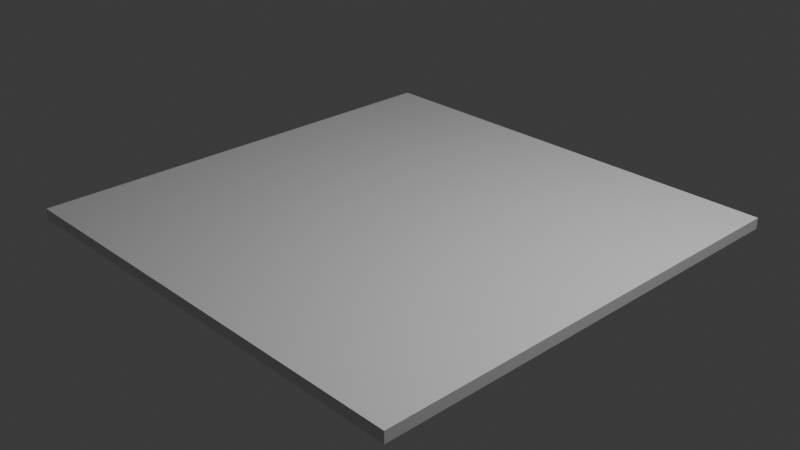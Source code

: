 # Source: floor.blend  (saved by Blender 4.0.36; exported with 4.5.12 LTS)
import bpy
from mathutils import Matrix  # noqa: F401  (used for matrix-valued properties, if any)

bpy.ops.wm.read_factory_settings(use_empty=True)
scene = bpy.context.scene
scene.name = 'Scene'

# ---- collections
col_collection = bpy.data.collections.new('Collection'); scene.collection.children.link(col_collection)

# ---- materials (node trees are filled in below, after node groups)
mat_material = bpy.data.materials.new('Material')
mat_material.alpha_threshold = 0.0
mat_material.use_transparent_shadow = False
mat_material.roughness = 0.5
mat_material.line_color = (0.0, 0.0, 0.0, 1.0)

# ---- material node trees
mat_material.use_nodes = True; mat_material.node_tree.nodes.clear()
_N = mat_material.node_tree.nodes; _L = mat_material.node_tree.links
n0 = _N.new('ShaderNodeOutputMaterial'); n0.name = 'Material Output'; n0.location = (300, 300)
n1 = _N.new('ShaderNodeBsdfPrincipled'); n1.name = 'Principled BSDF'; n1.location = (10, 300)
n1.inputs[3].default_value = 1.45
_L.new(n1.outputs[0], n0.inputs[0])
n0.is_active_output = True

# ---- world
world_world = bpy.data.worlds.new('World'); scene.world = world_world
world_world.use_nodes = True; world_world.node_tree.nodes.clear()
_N = world_world.node_tree.nodes; _L = world_world.node_tree.links
n0 = _N.new('ShaderNodeOutputWorld'); n0.name = 'World Output'; n0.location = (300, 300)
n1 = _N.new('ShaderNodeBackground'); n1.name = 'Background'; n1.location = (10, 300)
n1.inputs[0].default_value = (0.05088, 0.05088, 0.05088, 1.0)
_L.new(n1.outputs[0], n0.inputs[0])
n0.is_active_output = True
world_world.color = (0.05088, 0.05088, 0.05088)
world_world.use_sun_shadow = False
world_world.sun_shadow_jitter_overblur = 0.0

# ---- cameras
cam_camera = bpy.data.cameras.new('Camera')
cam_camera.clip_end = 100.0
cam_camera.ortho_scale = 7.314

# ---- lights
light_light = bpy.data.lights.new('Light', 'POINT')
light_light.transmission_factor = 0.0
light_light.use_soft_falloff = False
light_light.energy = 1000.0
light_light.shadow_soft_size = 0.1
light_light.shadow_maximum_resolution = 0.006
light_light.use_absolute_resolution = True

# ---- meshes
me_cube = bpy.data.meshes.new('Cube')
me_cube.from_pydata([(0.3341, 0.3341, 0.06115), (2.544, 2.544, -0.06115), (0.3341, -0.3341, 0.06115), (2.544, -2.544, -0.06115), (-0.3341, 0.3341, 0.06115), (-2.544, 2.544, -0.06115), (-0.3341, -0.3341, 0.06115), (-2.544, -2.544, -0.06115), (2.544, -2.544, 0.06115), (-2.544, -2.544, 0.06115), (2.544, 2.544, 0.06115), (-2.544, 2.544, 0.06115)], [], [(0, 4, 6, 2), (3, 8, 9, 7), (7, 9, 11, 5), (5, 1, 3, 7), (1, 10, 8, 3), (5, 11, 10, 1), (2, 6, 9, 8), (0, 2, 8, 10), (6, 4, 11, 9), (4, 0, 10, 11)])
_uv = me_cube.uv_layers.new(name='UVMap')
_uv.uv.foreach_set('vector', [0.5362, 0.5369, 0.412, 0.5369, 0.412, 0.4127, 0.5362, 0.4127, 0.9698, 0.9479, 0.9471, 0.9479, 0.9471, 0.001805, 0.9698, 0.001805, 0.375, 0.0, 0.625, 0.0, 0.625, 0.25, 0.375, 0.25, 0.9471, 0.948, 0.00104, 0.948, 0.00104, 0.001956, 0.9471, 0.001956, 0.9926, 0.9479, 0.9698, 0.9479, 0.9698, 0.001805, 0.9926, 0.001805, 0.375, 0.25, 0.625, 0.25, 0.625, 0.5, 0.375, 0.5, 0.5362, 0.4127, 0.412, 0.4127, 0.00104, 0.001805, 0.9471, 0.001805, 0.5362, 0.5369, 0.5362, 0.4127, 0.9471, 0.001805, 0.9471, 0.9479, 0.412, 0.4127, 0.412, 0.5369, 0.00104, 0.9479, 0.00104, 0.001805, 0.412, 0.5369, 0.5362, 0.5369, 0.9471, 0.9479, 0.00104, 0.9479])
me_cube.materials.append(mat_material)
me_cube.use_mirror_vertex_groups = False
me_cube.update()

# ---- objects
ob_cube = bpy.data.objects.new('Cube', me_cube)
ob_light = bpy.data.objects.new('Light', light_light)
ob_camera = bpy.data.objects.new('Camera', cam_camera)

# ---- transforms, parenting, visibility, modifiers, constraints
ob_cube.location = (0.0, 0.0, 0.0)
ob_cube.lock_rotations_4d = False
ob_cube.empty_display_type = 'ARROWS'
ob_cube.lineart.crease_threshold = 0.0
ob_light.location = (4.076, 1.005, 5.904)
ob_light.rotation_euler = (0.6503, 0.05522, 1.866)
ob_light.lock_rotations_4d = False
ob_light.empty_display_type = 'ARROWS'
ob_light.color = (0.0, 0.0, 0.0, 0.0)
ob_light.lineart.crease_threshold = 0.0
ob_camera.location = (7.359, -6.926, 4.958)
ob_camera.rotation_euler = (1.109, 0.0, 0.8149)
ob_camera.lock_rotations_4d = False
ob_camera.empty_display_type = 'ARROWS'
ob_camera.color = (0.0, 0.0, 0.0, 0.0)
ob_camera.display_type = 'WIRE'
ob_camera.lineart.crease_threshold = 0.0

# ---- collection membership
col_collection.objects.link(ob_cube)
col_collection.objects.link(ob_light)
col_collection.objects.link(ob_camera)

# ---- scene / render settings (as saved in the file)
scene.camera = ob_camera
scene.frame_start = 1; scene.frame_end = 250; scene.frame_set(1)
scene.render.engine = 'BLENDER_EEVEE_NEXT'
scene.cycles.sampling_pattern = 'TABULATED_SOBOL'
bpy.context.view_layer.update()
